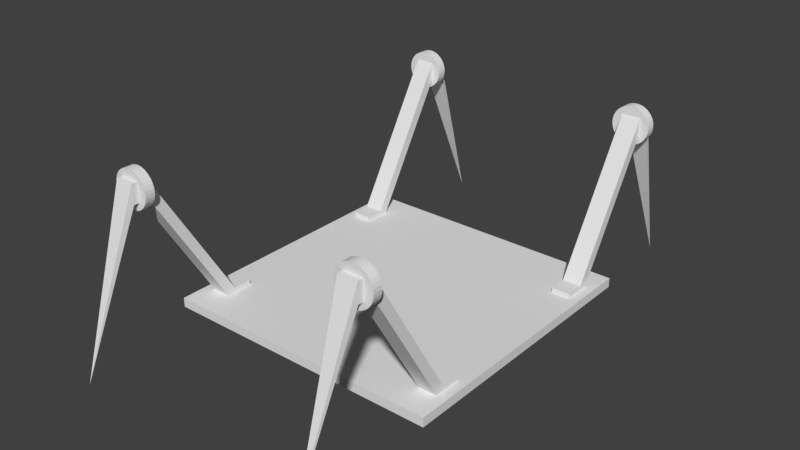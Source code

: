 # Source: sienazis1.blend  (saved by Blender 2.77.0; exported with 4.5.12 LTS)
import bpy
from mathutils import Matrix  # noqa: F401  (used for matrix-valued properties, if any)

bpy.ops.wm.read_factory_settings(use_empty=True)
scene = bpy.context.scene
scene.name = 'Scene'

# ---- collections
col_collection_1 = bpy.data.collections.new('Collection 1'); scene.collection.children.link(col_collection_1)

# ---- materials (node trees are filled in below, after node groups)
mat_material_001 = bpy.data.materials.new('Material.001')
mat_material_001.alpha_threshold = 0.0
mat_material_001.use_transparent_shadow = False
mat_material_001.diffuse_color = (0.003574, 0.0331, 0.005372, 1.0)
mat_material_001.roughness = 0.5

# ---- material node trees

# ---- world
world_world = bpy.data.worlds.new('World'); scene.world = world_world
world_world.color = (0.05088, 0.05088, 0.05088)
world_world.use_sun_shadow = False
world_world.sun_shadow_jitter_overblur = 0.0
world_world.cycles.sampling_method = 'MANUAL'

# ---- meshes
me_plane = bpy.data.meshes.new('Plane')
me_plane.from_pydata([(-20.0, -20.0, 0.0), (20.0, -20.0, 0.0), (-20.0, 20.0, 0.0), (20.0, 20.0, 0.0)], [], [(0, 1, 3, 2)])
me_plane.materials.append(mat_material_001)
me_plane.use_remesh_preserve_volume = False
me_plane.use_remesh_preserve_attributes = False
me_plane.use_mirror_vertex_groups = False
me_plane.update()
me_cube_010 = bpy.data.meshes.new('Cube.010')
me_cube_010.from_pydata([(-1.5, -1.5, -1.5), (-1.5, -1.5, 1.5), (-1.5, 1.5, -1.5), (-1.5, 1.5, 1.5), (1.5, -1.5, -1.5), (1.5, -1.5, 1.5), (1.5, 1.5, -1.5), (1.5, 1.5, 1.5)], [], [(1, 3, 2, 0), (3, 7, 6, 2), (7, 5, 4, 6), (5, 1, 0, 4), (0, 2, 6, 4), (5, 7, 3, 1)])
me_cube_010.use_remesh_preserve_volume = False
me_cube_010.use_remesh_preserve_attributes = False
me_cube_010.use_mirror_vertex_groups = False
me_cube_010.update()
me_cube_011 = bpy.data.meshes.new('Cube.011')
me_cube_011.from_pydata([(-0.1, -0.1, -0.1), (-0.1, -0.1, 0.1), (-0.1, 0.1, -0.1), (-0.1, 0.1, 0.1), (0.1, -0.1, -0.1), (0.1, -0.1, 0.1), (0.1, 0.1, -0.1), (0.1, 0.1, 0.1), (-0.1, 1.0, 1.6), (-0.1, 1.0, 1.4), (0.1, 1.0, 1.6), (0.1, 1.0, 1.4), (-0.1, 1.1, 1.6), (-0.1, 1.1, 1.4), (0.0, 1.1, 1.7), (0.0, 1.0, 1.7), (0.03902, 1.1, 1.696), (0.03902, 1.0, 1.696), (0.07654, 1.1, 1.685), (0.07654, 1.0, 1.685), (0.1111, 1.1, 1.666), (0.1111, 1.0, 1.666), (0.1414, 1.1, 1.641), (0.1414, 1.0, 1.641), (0.1663, 1.1, 1.611), (0.1663, 1.0, 1.611), (0.1848, 1.1, 1.577), (0.1848, 1.0, 1.577), (0.1962, 1.1, 1.539), (0.1962, 1.0, 1.539), (0.2, 1.1, 1.5), (0.2, 1.0, 1.5), (0.1962, 1.1, 1.461), (0.1962, 1.0, 1.461), (0.1848, 1.1, 1.423), (0.1848, 1.0, 1.423), (0.1663, 1.1, 1.389), (0.1663, 1.0, 1.389), (0.1414, 1.1, 1.359), (0.1414, 1.0, 1.359), (0.1111, 1.1, 1.334), (0.1111, 1.0, 1.334), (0.07654, 1.1, 1.315), (0.07654, 1.0, 1.315), (0.03902, 1.1, 1.304), (0.03902, 1.0, 1.304), (-6.517e-08, 1.1, 1.3), (-6.517e-08, 1.0, 1.3), (-0.03902, 1.1, 1.304), (-0.03902, 1.0, 1.304), (-0.07654, 1.1, 1.315), (-0.07654, 1.0, 1.315), (-0.1111, 1.1, 1.334), (-0.1111, 1.0, 1.334), (-0.1414, 1.1, 1.359), (-0.1414, 1.0, 1.359), (-0.1663, 1.1, 1.389), (-0.1663, 1.0, 1.389), (-0.1848, 1.1, 1.423), (-0.1848, 1.0, 1.423), (-0.1962, 1.1, 1.461), (-0.1962, 1.0, 1.461), (-0.2, 1.1, 1.5), (-0.2, 1.0, 1.5), (-0.1962, 1.1, 1.539), (-0.1962, 1.0, 1.539), (-0.1848, 1.1, 1.577), (-0.1848, 1.0, 1.577), (-0.1663, 1.1, 1.611), (-0.1663, 1.0, 1.611), (-0.1414, 1.1, 1.641), (-0.1414, 1.0, 1.641), (-0.1111, 1.1, 1.666), (-0.1111, 1.0, 1.666), (-0.07654, 1.1, 1.685), (-0.07654, 1.0, 1.685), (-0.03902, 1.1, 1.696), (-0.03902, 1.0, 1.696), (-0.1, 1.159, 1.4), (-0.1, 1.159, 1.6), (0.1, 1.1, 1.4), (0.1, 1.1, 1.6), (0.1, 1.159, 1.4), (0.1, 1.159, 1.6), (-0.01203, 1.782, -0.196)], [], [(1, 3, 2, 0), (7, 6, 11, 10), (7, 5, 4, 6), (5, 1, 0, 4), (0, 2, 6, 4), (5, 7, 3, 1), (8, 10, 11, 9), (6, 2, 9, 11), (3, 7, 10, 8), (2, 3, 8, 9), (14, 15, 17, 16), (16, 17, 19, 18), (18, 19, 21, 20), (20, 21, 23, 22), (22, 23, 25, 24), (24, 25, 27, 26), (26, 27, 29, 28), (28, 29, 31, 30), (30, 31, 33, 32), (32, 33, 35, 34), (34, 35, 37, 36), (36, 37, 39, 38), (38, 39, 41, 40), (40, 41, 43, 42), (42, 43, 45, 44), (44, 45, 47, 46), (46, 47, 49, 48), (48, 49, 51, 50), (50, 51, 53, 52), (52, 53, 55, 54), (54, 55, 57, 56), (82, 78, 84), (56, 57, 59, 58), (79, 83, 84), (58, 59, 61, 60), (83, 82, 84), (60, 61, 63, 62), (62, 63, 65, 64), (81, 83, 79, 12), (64, 65, 67, 66), (13, 78, 82, 80), (66, 67, 69, 68), (81, 12, 13, 80), (68, 69, 71, 70), (83, 81, 80, 82), (70, 71, 73, 72), (78, 79, 84), (72, 73, 75, 74), (17, 15, 77, 75, 73, 71, 69, 67, 65, 63, 61, 59, 57, 55, 53, 51, 49, 47, 45, 43, 41, 39, 37, 35, 33, 31, 29, 27, 25, 23, 21, 19), (12, 79, 78, 13), (74, 75, 77, 76), (76, 77, 15, 14), (14, 16, 18, 20, 22, 24, 26, 28, 30, 32, 34, 36, 38, 40, 42, 44, 46, 48, 50, 52, 54, 56, 58, 60, 62, 64, 66, 68, 70, 72, 74, 76)])
me_cube_011.use_remesh_preserve_volume = False
me_cube_011.use_remesh_preserve_attributes = False
me_cube_011.use_mirror_vertex_groups = False
me_cube_011.update()
me_cube_008 = bpy.data.meshes.new('Cube.008')
me_cube_008.from_pydata([(-0.1, -0.1, -0.1), (-0.1, -0.1, 0.1), (-0.1, 0.1, -0.1), (-0.1, 0.1, 0.1), (0.1, -0.1, -0.1), (0.1, -0.1, 0.1), (0.1, 0.1, -0.1), (0.1, 0.1, 0.1), (-0.1, 1.0, 1.6), (-0.1, 1.0, 1.4), (0.1, 1.0, 1.6), (0.1, 1.0, 1.4), (-0.1, 1.1, 1.6), (-0.1, 1.1, 1.4), (0.0, 1.1, 1.7), (0.0, 1.0, 1.7), (0.03902, 1.1, 1.696), (0.03902, 1.0, 1.696), (0.07654, 1.1, 1.685), (0.07654, 1.0, 1.685), (0.1111, 1.1, 1.666), (0.1111, 1.0, 1.666), (0.1414, 1.1, 1.641), (0.1414, 1.0, 1.641), (0.1663, 1.1, 1.611), (0.1663, 1.0, 1.611), (0.1848, 1.1, 1.577), (0.1848, 1.0, 1.577), (0.1962, 1.1, 1.539), (0.1962, 1.0, 1.539), (0.2, 1.1, 1.5), (0.2, 1.0, 1.5), (0.1962, 1.1, 1.461), (0.1962, 1.0, 1.461), (0.1848, 1.1, 1.423), (0.1848, 1.0, 1.423), (0.1663, 1.1, 1.389), (0.1663, 1.0, 1.389), (0.1414, 1.1, 1.359), (0.1414, 1.0, 1.359), (0.1111, 1.1, 1.334), (0.1111, 1.0, 1.334), (0.07654, 1.1, 1.315), (0.07654, 1.0, 1.315), (0.03902, 1.1, 1.304), (0.03902, 1.0, 1.304), (-6.517e-08, 1.1, 1.3), (-6.517e-08, 1.0, 1.3), (-0.03902, 1.1, 1.304), (-0.03902, 1.0, 1.304), (-0.07654, 1.1, 1.315), (-0.07654, 1.0, 1.315), (-0.1111, 1.1, 1.334), (-0.1111, 1.0, 1.334), (-0.1414, 1.1, 1.359), (-0.1414, 1.0, 1.359), (-0.1663, 1.1, 1.389), (-0.1663, 1.0, 1.389), (-0.1848, 1.1, 1.423), (-0.1848, 1.0, 1.423), (-0.1962, 1.1, 1.461), (-0.1962, 1.0, 1.461), (-0.2, 1.1, 1.5), (-0.2, 1.0, 1.5), (-0.1962, 1.1, 1.539), (-0.1962, 1.0, 1.539), (-0.1848, 1.1, 1.577), (-0.1848, 1.0, 1.577), (-0.1663, 1.1, 1.611), (-0.1663, 1.0, 1.611), (-0.1414, 1.1, 1.641), (-0.1414, 1.0, 1.641), (-0.1111, 1.1, 1.666), (-0.1111, 1.0, 1.666), (-0.07654, 1.1, 1.685), (-0.07654, 1.0, 1.685), (-0.03902, 1.1, 1.696), (-0.03902, 1.0, 1.696), (-0.1, 1.159, 1.4), (-0.1, 1.159, 1.6), (0.1, 1.1, 1.4), (0.1, 1.1, 1.6), (0.1, 1.159, 1.4), (0.1, 1.159, 1.6), (-0.01203, 1.782, -0.196)], [], [(1, 3, 2, 0), (7, 6, 11, 10), (7, 5, 4, 6), (5, 1, 0, 4), (0, 2, 6, 4), (5, 7, 3, 1), (8, 10, 11, 9), (6, 2, 9, 11), (3, 7, 10, 8), (2, 3, 8, 9), (14, 15, 17, 16), (16, 17, 19, 18), (18, 19, 21, 20), (20, 21, 23, 22), (22, 23, 25, 24), (24, 25, 27, 26), (26, 27, 29, 28), (28, 29, 31, 30), (30, 31, 33, 32), (32, 33, 35, 34), (34, 35, 37, 36), (36, 37, 39, 38), (38, 39, 41, 40), (40, 41, 43, 42), (42, 43, 45, 44), (44, 45, 47, 46), (46, 47, 49, 48), (48, 49, 51, 50), (50, 51, 53, 52), (52, 53, 55, 54), (54, 55, 57, 56), (82, 78, 84), (56, 57, 59, 58), (79, 83, 84), (58, 59, 61, 60), (83, 82, 84), (60, 61, 63, 62), (62, 63, 65, 64), (81, 83, 79, 12), (64, 65, 67, 66), (13, 78, 82, 80), (66, 67, 69, 68), (81, 12, 13, 80), (68, 69, 71, 70), (83, 81, 80, 82), (70, 71, 73, 72), (78, 79, 84), (72, 73, 75, 74), (17, 15, 77, 75, 73, 71, 69, 67, 65, 63, 61, 59, 57, 55, 53, 51, 49, 47, 45, 43, 41, 39, 37, 35, 33, 31, 29, 27, 25, 23, 21, 19), (12, 79, 78, 13), (74, 75, 77, 76), (76, 77, 15, 14), (14, 16, 18, 20, 22, 24, 26, 28, 30, 32, 34, 36, 38, 40, 42, 44, 46, 48, 50, 52, 54, 56, 58, 60, 62, 64, 66, 68, 70, 72, 74, 76)])
me_cube_008.use_remesh_preserve_volume = False
me_cube_008.use_remesh_preserve_attributes = False
me_cube_008.use_mirror_vertex_groups = False
me_cube_008.update()
me_cube_003 = bpy.data.meshes.new('Cube.003')
me_cube_003.from_pydata([(-0.1, -0.1, -0.1), (-0.1, -0.1, 0.1), (-0.1, 0.1, -0.1), (-0.1, 0.1, 0.1), (0.1, -0.1, -0.1), (0.1, -0.1, 0.1), (0.1, 0.1, -0.1), (0.1, 0.1, 0.1), (-0.1, 1.0, 1.6), (-0.1, 1.0, 1.4), (0.1, 1.0, 1.6), (0.1, 1.0, 1.4), (-0.1, 1.1, 1.6), (-0.1, 1.1, 1.4), (0.0, 1.1, 1.7), (0.0, 1.0, 1.7), (0.03902, 1.1, 1.696), (0.03902, 1.0, 1.696), (0.07654, 1.1, 1.685), (0.07654, 1.0, 1.685), (0.1111, 1.1, 1.666), (0.1111, 1.0, 1.666), (0.1414, 1.1, 1.641), (0.1414, 1.0, 1.641), (0.1663, 1.1, 1.611), (0.1663, 1.0, 1.611), (0.1848, 1.1, 1.577), (0.1848, 1.0, 1.577), (0.1962, 1.1, 1.539), (0.1962, 1.0, 1.539), (0.2, 1.1, 1.5), (0.2, 1.0, 1.5), (0.1962, 1.1, 1.461), (0.1962, 1.0, 1.461), (0.1848, 1.1, 1.423), (0.1848, 1.0, 1.423), (0.1663, 1.1, 1.389), (0.1663, 1.0, 1.389), (0.1414, 1.1, 1.359), (0.1414, 1.0, 1.359), (0.1111, 1.1, 1.334), (0.1111, 1.0, 1.334), (0.07654, 1.1, 1.315), (0.07654, 1.0, 1.315), (0.03902, 1.1, 1.304), (0.03902, 1.0, 1.304), (-6.517e-08, 1.1, 1.3), (-6.517e-08, 1.0, 1.3), (-0.03902, 1.1, 1.304), (-0.03902, 1.0, 1.304), (-0.07654, 1.1, 1.315), (-0.07654, 1.0, 1.315), (-0.1111, 1.1, 1.334), (-0.1111, 1.0, 1.334), (-0.1414, 1.1, 1.359), (-0.1414, 1.0, 1.359), (-0.1663, 1.1, 1.389), (-0.1663, 1.0, 1.389), (-0.1848, 1.1, 1.423), (-0.1848, 1.0, 1.423), (-0.1962, 1.1, 1.461), (-0.1962, 1.0, 1.461), (-0.2, 1.1, 1.5), (-0.2, 1.0, 1.5), (-0.1962, 1.1, 1.539), (-0.1962, 1.0, 1.539), (-0.1848, 1.1, 1.577), (-0.1848, 1.0, 1.577), (-0.1663, 1.1, 1.611), (-0.1663, 1.0, 1.611), (-0.1414, 1.1, 1.641), (-0.1414, 1.0, 1.641), (-0.1111, 1.1, 1.666), (-0.1111, 1.0, 1.666), (-0.07654, 1.1, 1.685), (-0.07654, 1.0, 1.685), (-0.03902, 1.1, 1.696), (-0.03902, 1.0, 1.696), (-0.1, 1.159, 1.4), (-0.1, 1.159, 1.6), (0.1, 1.1, 1.4), (0.1, 1.1, 1.6), (0.1, 1.159, 1.4), (0.1, 1.159, 1.6), (-0.01203, 1.782, -0.196)], [], [(1, 3, 2, 0), (7, 6, 11, 10), (7, 5, 4, 6), (5, 1, 0, 4), (0, 2, 6, 4), (5, 7, 3, 1), (8, 10, 11, 9), (6, 2, 9, 11), (3, 7, 10, 8), (2, 3, 8, 9), (14, 15, 17, 16), (16, 17, 19, 18), (18, 19, 21, 20), (20, 21, 23, 22), (22, 23, 25, 24), (24, 25, 27, 26), (26, 27, 29, 28), (28, 29, 31, 30), (30, 31, 33, 32), (32, 33, 35, 34), (34, 35, 37, 36), (36, 37, 39, 38), (38, 39, 41, 40), (40, 41, 43, 42), (42, 43, 45, 44), (44, 45, 47, 46), (46, 47, 49, 48), (48, 49, 51, 50), (50, 51, 53, 52), (52, 53, 55, 54), (54, 55, 57, 56), (82, 78, 84), (56, 57, 59, 58), (79, 83, 84), (58, 59, 61, 60), (83, 82, 84), (60, 61, 63, 62), (62, 63, 65, 64), (81, 83, 79, 12), (64, 65, 67, 66), (13, 78, 82, 80), (66, 67, 69, 68), (81, 12, 13, 80), (68, 69, 71, 70), (83, 81, 80, 82), (70, 71, 73, 72), (78, 79, 84), (72, 73, 75, 74), (17, 15, 77, 75, 73, 71, 69, 67, 65, 63, 61, 59, 57, 55, 53, 51, 49, 47, 45, 43, 41, 39, 37, 35, 33, 31, 29, 27, 25, 23, 21, 19), (12, 79, 78, 13), (74, 75, 77, 76), (76, 77, 15, 14), (14, 16, 18, 20, 22, 24, 26, 28, 30, 32, 34, 36, 38, 40, 42, 44, 46, 48, 50, 52, 54, 56, 58, 60, 62, 64, 66, 68, 70, 72, 74, 76)])
me_cube_003.use_remesh_preserve_volume = False
me_cube_003.use_remesh_preserve_attributes = False
me_cube_003.use_mirror_vertex_groups = False
me_cube_003.update()
me_cube_009 = bpy.data.meshes.new('Cube.009')
me_cube_009.from_pydata([(-0.1, -0.1, -0.1), (-0.1, -0.1, 0.1), (-0.1, 0.1, -0.1), (-0.1, 0.1, 0.1), (0.1, -0.1, -0.1), (0.1, -0.1, 0.1), (0.1, 0.1, -0.1), (0.1, 0.1, 0.1), (-0.1, 1.0, 1.6), (-0.1, 1.0, 1.4), (0.1, 1.0, 1.6), (0.1, 1.0, 1.4), (-0.1, 1.1, 1.6), (-0.1, 1.1, 1.4), (0.0, 1.1, 1.7), (0.0, 1.0, 1.7), (0.03902, 1.1, 1.696), (0.03902, 1.0, 1.696), (0.07654, 1.1, 1.685), (0.07654, 1.0, 1.685), (0.1111, 1.1, 1.666), (0.1111, 1.0, 1.666), (0.1414, 1.1, 1.641), (0.1414, 1.0, 1.641), (0.1663, 1.1, 1.611), (0.1663, 1.0, 1.611), (0.1848, 1.1, 1.577), (0.1848, 1.0, 1.577), (0.1962, 1.1, 1.539), (0.1962, 1.0, 1.539), (0.2, 1.1, 1.5), (0.2, 1.0, 1.5), (0.1962, 1.1, 1.461), (0.1962, 1.0, 1.461), (0.1848, 1.1, 1.423), (0.1848, 1.0, 1.423), (0.1663, 1.1, 1.389), (0.1663, 1.0, 1.389), (0.1414, 1.1, 1.359), (0.1414, 1.0, 1.359), (0.1111, 1.1, 1.334), (0.1111, 1.0, 1.334), (0.07654, 1.1, 1.315), (0.07654, 1.0, 1.315), (0.03902, 1.1, 1.304), (0.03902, 1.0, 1.304), (-6.517e-08, 1.1, 1.3), (-6.517e-08, 1.0, 1.3), (-0.03902, 1.1, 1.304), (-0.03902, 1.0, 1.304), (-0.07654, 1.1, 1.315), (-0.07654, 1.0, 1.315), (-0.1111, 1.1, 1.334), (-0.1111, 1.0, 1.334), (-0.1414, 1.1, 1.359), (-0.1414, 1.0, 1.359), (-0.1663, 1.1, 1.389), (-0.1663, 1.0, 1.389), (-0.1848, 1.1, 1.423), (-0.1848, 1.0, 1.423), (-0.1962, 1.1, 1.461), (-0.1962, 1.0, 1.461), (-0.2, 1.1, 1.5), (-0.2, 1.0, 1.5), (-0.1962, 1.1, 1.539), (-0.1962, 1.0, 1.539), (-0.1848, 1.1, 1.577), (-0.1848, 1.0, 1.577), (-0.1663, 1.1, 1.611), (-0.1663, 1.0, 1.611), (-0.1414, 1.1, 1.641), (-0.1414, 1.0, 1.641), (-0.1111, 1.1, 1.666), (-0.1111, 1.0, 1.666), (-0.07654, 1.1, 1.685), (-0.07654, 1.0, 1.685), (-0.03902, 1.1, 1.696), (-0.03902, 1.0, 1.696), (-0.1, 1.159, 1.4), (-0.1, 1.159, 1.6), (0.1, 1.1, 1.4), (0.1, 1.1, 1.6), (0.1, 1.159, 1.4), (0.1, 1.159, 1.6), (-0.01203, 1.782, -0.196)], [], [(1, 3, 2, 0), (7, 6, 11, 10), (7, 5, 4, 6), (5, 1, 0, 4), (0, 2, 6, 4), (5, 7, 3, 1), (8, 10, 11, 9), (6, 2, 9, 11), (3, 7, 10, 8), (2, 3, 8, 9), (14, 15, 17, 16), (16, 17, 19, 18), (18, 19, 21, 20), (20, 21, 23, 22), (22, 23, 25, 24), (24, 25, 27, 26), (26, 27, 29, 28), (28, 29, 31, 30), (30, 31, 33, 32), (32, 33, 35, 34), (34, 35, 37, 36), (36, 37, 39, 38), (38, 39, 41, 40), (40, 41, 43, 42), (42, 43, 45, 44), (44, 45, 47, 46), (46, 47, 49, 48), (48, 49, 51, 50), (50, 51, 53, 52), (52, 53, 55, 54), (54, 55, 57, 56), (82, 78, 84), (56, 57, 59, 58), (79, 83, 84), (58, 59, 61, 60), (83, 82, 84), (60, 61, 63, 62), (62, 63, 65, 64), (81, 83, 79, 12), (64, 65, 67, 66), (13, 78, 82, 80), (66, 67, 69, 68), (81, 12, 13, 80), (68, 69, 71, 70), (83, 81, 80, 82), (70, 71, 73, 72), (78, 79, 84), (72, 73, 75, 74), (17, 15, 77, 75, 73, 71, 69, 67, 65, 63, 61, 59, 57, 55, 53, 51, 49, 47, 45, 43, 41, 39, 37, 35, 33, 31, 29, 27, 25, 23, 21, 19), (12, 79, 78, 13), (74, 75, 77, 76), (76, 77, 15, 14), (14, 16, 18, 20, 22, 24, 26, 28, 30, 32, 34, 36, 38, 40, 42, 44, 46, 48, 50, 52, 54, 56, 58, 60, 62, 64, 66, 68, 70, 72, 74, 76)])
me_cube_009.use_remesh_preserve_volume = False
me_cube_009.use_remesh_preserve_attributes = False
me_cube_009.use_mirror_vertex_groups = False
me_cube_009.update()

# ---- objects
ob_platform = bpy.data.objects.new('Platform', me_plane)
ob_cube = bpy.data.objects.new('Cube', me_cube_010)
ob_leglb = bpy.data.objects.new('LegLB', me_cube_011)
ob_legrf = bpy.data.objects.new('LegRF', me_cube_008)
ob_legrb = bpy.data.objects.new('LegRB', me_cube_003)
ob_leglf = bpy.data.objects.new('LegLF', me_cube_009)

# ---- transforms, parenting, visibility, modifiers, constraints
ob_platform.location = (0.0, 0.0, 0.0)
ob_platform.hide_select = True
ob_platform.hide_render = True
ob_platform.lineart.crease_threshold = 0.0
ob_cube.parent = ob_platform
ob_cube.location = (0.0, 0.0, 0.2)
ob_cube.scale = (1.0, 1.0, 0.03333)
ob_cube.lineart.crease_threshold = 0.0
ob_leglb.parent = ob_platform
ob_leglb.location = (1.3, -1.0, 0.2)
ob_leglb.scale = (1.0, -1.0, 1.0)
ob_leglb.lineart.crease_threshold = 0.0
ob_legrf.parent = ob_platform
ob_legrf.location = (-1.3, 1.0, 0.2)
ob_legrf.lineart.crease_threshold = 0.0
ob_legrb.parent = ob_platform
ob_legrb.location = (1.3, 1.0, 0.2)
ob_legrb.lineart.crease_threshold = 0.0
ob_leglf.parent = ob_platform
ob_leglf.location = (-1.3, -1.0, 0.2)
ob_leglf.scale = (1.0, -1.0, 1.0)
ob_leglf.lineart.crease_threshold = 0.0

# ---- collection membership
col_collection_1.objects.link(ob_platform)
col_collection_1.objects.link(ob_cube)
col_collection_1.objects.link(ob_leglb)
col_collection_1.objects.link(ob_legrf)
col_collection_1.objects.link(ob_legrb)
col_collection_1.objects.link(ob_leglf)

# ---- scene / render settings (as saved in the file)
scene.frame_start = 1; scene.frame_end = 239; scene.frame_set(177)
scene.render.engine = 'BLENDER_EEVEE_NEXT'
scene.render.resolution_percentage = 50
scene.render.dither_intensity = 0.0
scene.cycles.use_denoising = False
scene.cycles.samples = 128
scene.cycles.sampling_pattern = 'TABULATED_SOBOL'
scene.cycles.light_sampling_threshold = 0.0
scene.cycles.use_adaptive_sampling = False
scene.cycles.use_light_tree = False
scene.cycles.blur_glossy = 0.0
scene.cycles.sample_clamp_indirect = 0.0
scene.view_settings.view_transform = 'Standard'
bpy.context.view_layer.update()

# ---- added for rendering (the .blend has no active camera and no usable light): camera, sun
cam_auto = bpy.data.cameras.new('AutoCamera')
cam_auto.lens = 50.0
cam_auto.sensor_width = 36.0
cam_auto.clip_end = 1000.0
ob_auto_camera = bpy.data.objects.new('AutoCamera', cam_auto)
scene.collection.objects.link(ob_auto_camera)
ob_auto_camera.location = (6.10544, -7.32653, 5.83634)
ob_auto_camera.rotation_euler = (1.09748, -7.21219e-08, 0.694738)
scene.camera = ob_auto_camera
light_auto_sun = bpy.data.lights.new('AutoSun', 'SUN')
light_auto_sun.energy = 3.0
light_auto_sun.angle = 0.0523599
ob_auto_sun = bpy.data.objects.new('AutoSun', light_auto_sun)
scene.collection.objects.link(ob_auto_sun)
ob_auto_sun.rotation_euler = (0.872665, 0.174533, 0.523599)
bpy.context.view_layer.update()
